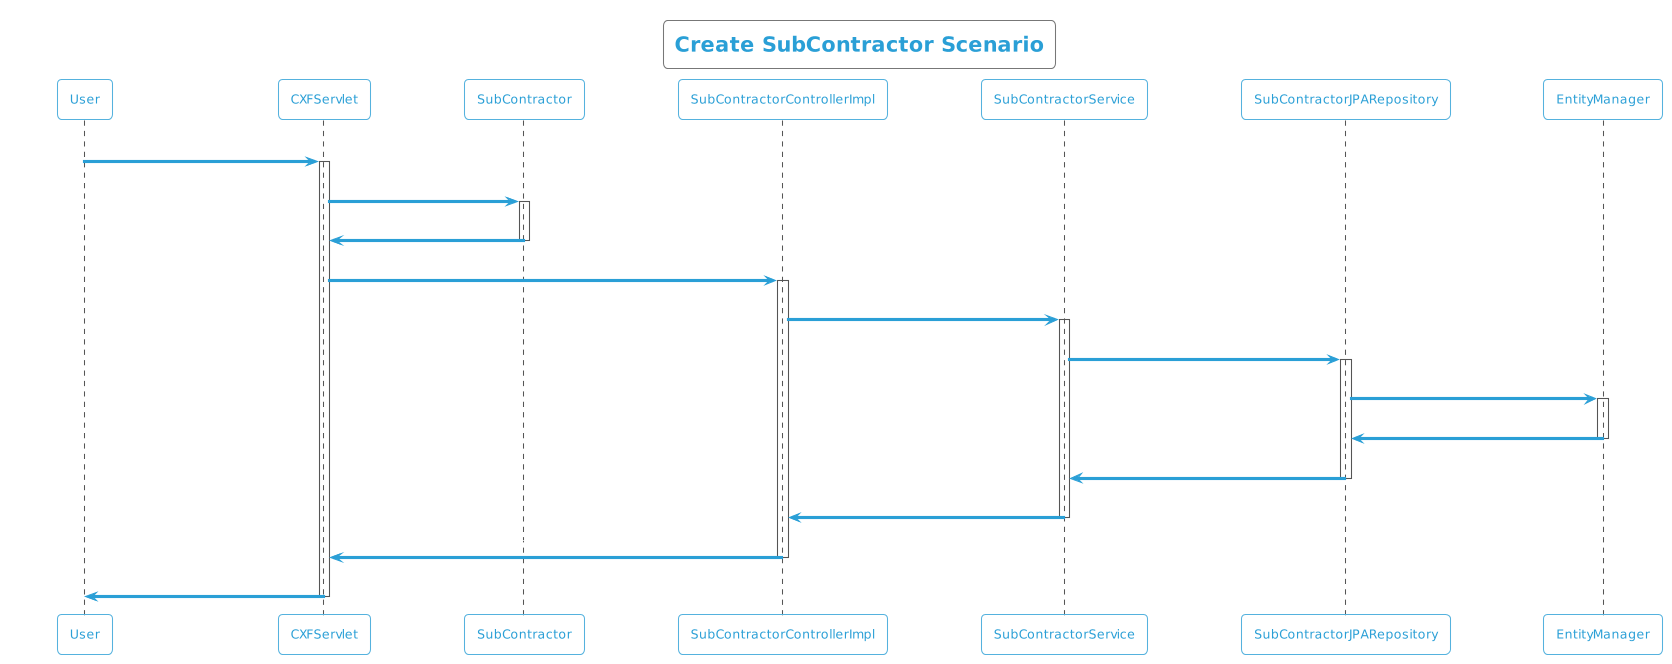

The diagram above was rendered by PlantUML. Its source (embedded in the PNG):
@startuml
!theme cyborg-outline
title Create SubContractor Scenario
participant User
User -> CXFServlet: POST, SubContractor
activate CXFServlet
CXFServlet -> SubContractor: << create >>
activate SubContractor
SubContractor -> CXFServlet: << instance >>
deactivate SubContractor
CXFServlet -> SubContractorControllerImpl: create(:SubContractor)
activate SubContractorControllerImpl
SubContractorControllerImpl -> SubContractorService: create(:SubContractor)
activate SubContractorService
SubContractorService -> SubContractorJPARepository: create(:SubContractor)
activate SubContractorJPARepository
SubContractorJPARepository -> EntityManager: save(:SubContractor)
activate EntityManager
EntityManager -> SubContractorJPARepository: << persisted SubContractor >>
deactivate EntityManager
SubContractorJPARepository -> SubContractorService: << persisted SubContractor >>
deactivate SubContractorJPARepository
SubContractorService -> SubContractorControllerImpl: << persisted SubContractor >>
deactivate SubContractorService
SubContractorControllerImpl -> CXFServlet: << persisted SubContractor >>
deactivate SubContractorControllerImpl
CXFServlet -> User: marshalled SubContractor XML
deactivate CXFServlet
@enduml